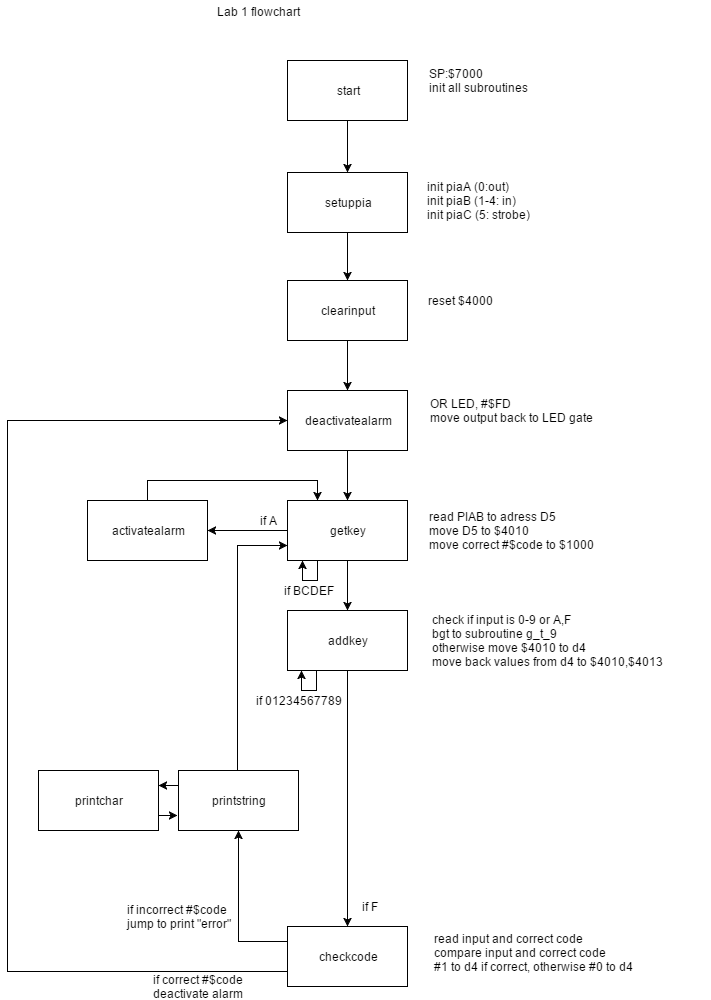

The diagram above was exported from draw.io. Its source (the exported page's mxGraphModel, read from the mxfile embedded in the PNG):
<mxGraphModel dx="1938" dy="418" grid="1" gridSize="10" guides="1" tooltips="1" connect="1" arrows="1" fold="1" page="1" pageScale="1" pageWidth="826" pageHeight="1169" background="#ffffff" math="0" shadow="0">
  <root>
    <mxCell id="0" />
    <mxCell id="1" parent="0" />
    <mxCell id="4" value="&lt;div style=&quot;text-align: left&quot;&gt;&lt;span&gt;SP:$7000&lt;/span&gt;&lt;/div&gt;&lt;div style=&quot;text-align: left&quot;&gt;init all subroutines&lt;/div&gt;" style="text;html=1;strokeColor=none;fillColor=none;align=center;verticalAlign=middle;whiteSpace=wrap;" vertex="1" parent="1">
      <mxGeometry x="320" y="100" width="120" height="20" as="geometry" />
    </mxCell>
    <mxCell id="2" value="Lab 1 flowchart" style="text;html=1;strokeColor=none;fillColor=none;align=center;verticalAlign=middle;whiteSpace=wrap;" vertex="1" parent="1">
      <mxGeometry x="110" y="30" width="100" height="21" as="geometry" />
    </mxCell>
    <mxCell id="8" style="edgeStyle=orthogonalEdgeStyle;rounded=0;html=1;exitX=0.5;exitY=1;jettySize=auto;orthogonalLoop=1;entryX=0.5;entryY=0;" edge="1" parent="1" source="3" target="7">
      <mxGeometry relative="1" as="geometry">
        <mxPoint x="250" y="200" as="targetPoint" />
        <Array as="points" />
      </mxGeometry>
    </mxCell>
    <mxCell id="3" value="start" style="whiteSpace=wrap;html=1;" vertex="1" parent="1">
      <mxGeometry x="190" y="90" width="120" height="60" as="geometry" />
    </mxCell>
    <mxCell id="7" value="setuppia" style="whiteSpace=wrap;html=1;" vertex="1" parent="1">
      <mxGeometry x="190" y="202" width="120" height="60" as="geometry" />
    </mxCell>
    <mxCell id="9" value="&lt;div style=&quot;text-align: left&quot;&gt;init piaA (0:out)&lt;/div&gt;&lt;div style=&quot;text-align: left&quot;&gt;init piaB (1-4: in)&lt;/div&gt;&lt;div style=&quot;text-align: left&quot;&gt;init piaC (5: strobe)&lt;/div&gt;" style="text;html=1;strokeColor=none;fillColor=none;align=center;verticalAlign=middle;whiteSpace=wrap;" vertex="1" parent="1">
      <mxGeometry x="320" y="220" width="120" height="20" as="geometry" />
    </mxCell>
    <mxCell id="14" style="edgeStyle=orthogonalEdgeStyle;rounded=0;html=1;exitX=0.5;exitY=1;jettySize=auto;orthogonalLoop=1;" edge="1" parent="1" source="10" target="13">
      <mxGeometry relative="1" as="geometry" />
    </mxCell>
    <mxCell id="10" value="clearinput" style="whiteSpace=wrap;html=1;" vertex="1" parent="1">
      <mxGeometry x="190" y="310" width="120" height="60" as="geometry" />
    </mxCell>
    <mxCell id="11" style="edgeStyle=orthogonalEdgeStyle;rounded=0;html=1;exitX=0.5;exitY=1;entryX=0.5;entryY=0;jettySize=auto;orthogonalLoop=1;" edge="1" parent="1" source="7" target="10">
      <mxGeometry relative="1" as="geometry">
        <Array as="points" />
      </mxGeometry>
    </mxCell>
    <mxCell id="12" value="&lt;div style=&quot;text-align: left&quot;&gt;reset $4000&lt;/div&gt;" style="text;html=1;strokeColor=none;fillColor=none;align=center;verticalAlign=middle;whiteSpace=wrap;" vertex="1" parent="1">
      <mxGeometry x="302" y="320" width="120" height="20" as="geometry" />
    </mxCell>
    <mxCell id="18" style="edgeStyle=orthogonalEdgeStyle;rounded=0;html=1;exitX=0.5;exitY=1;jettySize=auto;orthogonalLoop=1;" edge="1" parent="1" source="13" target="16">
      <mxGeometry relative="1" as="geometry" />
    </mxCell>
    <mxCell id="13" value="deactivatealarm" style="whiteSpace=wrap;html=1;" vertex="1" parent="1">
      <mxGeometry x="190" y="420" width="120" height="60" as="geometry" />
    </mxCell>
    <mxCell id="15" value="&lt;div style=&quot;text-align: left&quot;&gt;&lt;span&gt;OR LED, #$FD&lt;/span&gt;&lt;/div&gt;&lt;div style=&quot;text-align: left&quot;&gt;move output back to LED gate&lt;/div&gt;" style="text;html=1;strokeColor=none;fillColor=none;align=center;verticalAlign=middle;whiteSpace=wrap;" vertex="1" parent="1">
      <mxGeometry x="313" y="430" width="200" height="20" as="geometry" />
    </mxCell>
    <mxCell id="21" style="edgeStyle=orthogonalEdgeStyle;rounded=0;html=1;exitX=0.5;exitY=1;jettySize=auto;orthogonalLoop=1;" edge="1" parent="1" source="16" target="20">
      <mxGeometry relative="1" as="geometry" />
    </mxCell>
    <mxCell id="37" style="edgeStyle=orthogonalEdgeStyle;rounded=0;html=1;exitX=0;exitY=0.5;jettySize=auto;orthogonalLoop=1;" edge="1" parent="1" source="16" target="27">
      <mxGeometry relative="1" as="geometry" />
    </mxCell>
    <mxCell id="16" value="getkey" style="whiteSpace=wrap;html=1;" vertex="1" parent="1">
      <mxGeometry x="190" y="530" width="120" height="60" as="geometry" />
    </mxCell>
    <mxCell id="19" value="&lt;div style=&quot;text-align: left&quot;&gt;read PIAB to adress D5&lt;/div&gt;&lt;div style=&quot;text-align: left&quot;&gt;move D5 to $4010&lt;/div&gt;&lt;div style=&quot;text-align: left&quot;&gt;move correct #$code to $1000&lt;/div&gt;" style="text;html=1;strokeColor=none;fillColor=none;align=center;verticalAlign=middle;whiteSpace=wrap;" vertex="1" parent="1">
      <mxGeometry x="313" y="550" width="200" height="20" as="geometry" />
    </mxCell>
    <mxCell id="24" style="edgeStyle=orthogonalEdgeStyle;rounded=0;html=1;exitX=0.5;exitY=1;entryX=0.5;entryY=0;jettySize=auto;orthogonalLoop=1;" edge="1" parent="1" source="20" target="23">
      <mxGeometry relative="1" as="geometry" />
    </mxCell>
    <mxCell id="20" value="addkey" style="whiteSpace=wrap;html=1;" vertex="1" parent="1">
      <mxGeometry x="190" y="640" width="120" height="60" as="geometry" />
    </mxCell>
    <mxCell id="22" value="&lt;div style=&quot;text-align: left&quot;&gt;check if input is 0-9 or A,F&lt;/div&gt;&lt;div style=&quot;text-align: left&quot;&gt;bgt to subroutine g_t_9&lt;/div&gt;&lt;div style=&quot;text-align: left&quot;&gt;otherwise move $4010 to d4&lt;/div&gt;&lt;div style=&quot;text-align: left&quot;&gt;move back values from d4 to $4010,$4013&lt;/div&gt;" style="text;html=1;strokeColor=none;fillColor=none;align=center;verticalAlign=middle;whiteSpace=wrap;" vertex="1" parent="1">
      <mxGeometry x="286" y="660" width="327" height="20" as="geometry" />
    </mxCell>
    <mxCell id="35" style="edgeStyle=orthogonalEdgeStyle;rounded=0;html=1;exitX=0;exitY=0.75;entryX=0;entryY=0.5;jettySize=auto;orthogonalLoop=1;" edge="1" parent="1" source="23" target="13">
      <mxGeometry relative="1" as="geometry">
        <Array as="points">
          <mxPoint x="-90" y="1001" />
          <mxPoint x="-90" y="450" />
        </Array>
      </mxGeometry>
    </mxCell>
    <mxCell id="59" style="edgeStyle=orthogonalEdgeStyle;rounded=0;html=1;exitX=0;exitY=0.25;jettySize=auto;orthogonalLoop=1;" edge="1" parent="1" source="23" target="54">
      <mxGeometry relative="1" as="geometry" />
    </mxCell>
    <mxCell id="23" value="checkcode" style="whiteSpace=wrap;html=1;" vertex="1" parent="1">
      <mxGeometry x="190" y="956" width="120" height="60" as="geometry" />
    </mxCell>
    <mxCell id="25" value="&lt;div style=&quot;text-align: left&quot;&gt;read input and correct code&lt;/div&gt;&lt;div style=&quot;text-align: left&quot;&gt;compare input and correct code&lt;/div&gt;&lt;div style=&quot;text-align: left&quot;&gt;#1 to d4 if correct, otherwise&amp;nbsp;&lt;span&gt;#0 to d4&lt;/span&gt;&lt;/div&gt;" style="text;html=1;strokeColor=none;fillColor=none;align=center;verticalAlign=middle;whiteSpace=wrap;" vertex="1" parent="1">
      <mxGeometry x="272" y="972" width="327" height="20" as="geometry" />
    </mxCell>
    <mxCell id="31" style="edgeStyle=orthogonalEdgeStyle;rounded=0;html=1;exitX=0.5;exitY=0;entryX=0.25;entryY=0;jettySize=auto;orthogonalLoop=1;" edge="1" parent="1" source="27" target="16">
      <mxGeometry relative="1" as="geometry" />
    </mxCell>
    <mxCell id="27" value="&lt;div&gt;&lt;span&gt;activatealarm&lt;/span&gt;&lt;br&gt;&lt;/div&gt;" style="whiteSpace=wrap;html=1;" vertex="1" parent="1">
      <mxGeometry x="-10" y="530" width="120" height="60" as="geometry" />
    </mxCell>
    <mxCell id="36" value="if correct #$code&lt;div&gt;deactivate alarm&lt;/div&gt;" style="text;html=1;strokeColor=none;fillColor=none;align=center;verticalAlign=middle;whiteSpace=wrap;" vertex="1" parent="1">
      <mxGeometry x="50" y="1006" width="100" height="20" as="geometry" />
    </mxCell>
    <mxCell id="38" value="if A" style="text;html=1;strokeColor=none;fillColor=none;align=center;verticalAlign=middle;whiteSpace=wrap;" vertex="1" parent="1">
      <mxGeometry x="150" y="540" width="40" height="20" as="geometry" />
    </mxCell>
    <mxCell id="40" value="if BCDEF" style="text;html=1;strokeColor=none;fillColor=none;align=center;verticalAlign=middle;whiteSpace=wrap;" vertex="1" parent="1">
      <mxGeometry x="181" y="610" width="60" height="20" as="geometry" />
    </mxCell>
    <mxCell id="41" style="edgeStyle=orthogonalEdgeStyle;rounded=0;html=1;exitX=0.25;exitY=1;entryX=0.125;entryY=1;jettySize=auto;orthogonalLoop=1;entryPerimeter=0;" edge="1" parent="1" source="16" target="16">
      <mxGeometry relative="1" as="geometry">
        <Array as="points">
          <mxPoint x="220" y="610" />
          <mxPoint x="205" y="610" />
        </Array>
      </mxGeometry>
    </mxCell>
    <mxCell id="44" style="edgeStyle=orthogonalEdgeStyle;rounded=0;html=1;exitX=0.25;exitY=1;entryX=0.125;entryY=1;jettySize=auto;orthogonalLoop=1;entryPerimeter=0;" edge="1" parent="1">
      <mxGeometry x="204" y="700" as="geometry">
        <mxPoint x="219" y="700" as="sourcePoint" />
        <mxPoint x="204" y="700" as="targetPoint" />
        <Array as="points">
          <mxPoint x="219" y="720" />
          <mxPoint x="204" y="720" />
        </Array>
      </mxGeometry>
    </mxCell>
    <mxCell id="45" value="if 01234567789" style="text;html=1;strokeColor=none;fillColor=none;align=center;verticalAlign=middle;whiteSpace=wrap;" vertex="1" parent="1">
      <mxGeometry x="155" y="720" width="91" height="20" as="geometry" />
    </mxCell>
    <mxCell id="46" value="if F" style="text;html=1;strokeColor=none;fillColor=none;align=center;verticalAlign=middle;whiteSpace=wrap;" vertex="1" parent="1">
      <mxGeometry x="252" y="926" width="40" height="20" as="geometry" />
    </mxCell>
    <mxCell id="51" value="&lt;div style=&quot;text-align: left&quot;&gt;&lt;span&gt;if incorrect #$code&lt;/span&gt;&lt;/div&gt;&lt;div style=&quot;text-align: left&quot;&gt;jump to print &quot;error&quot;&lt;/div&gt;" style="text;html=1;strokeColor=none;fillColor=none;align=center;verticalAlign=middle;whiteSpace=wrap;" vertex="1" parent="1">
      <mxGeometry x="26" y="936" width="110" height="20" as="geometry" />
    </mxCell>
    <mxCell id="61" style="edgeStyle=orthogonalEdgeStyle;rounded=0;html=1;exitX=1;exitY=0.75;jettySize=auto;orthogonalLoop=1;" edge="1" parent="1" source="52">
      <mxGeometry relative="1" as="geometry">
        <mxPoint x="80" y="845" as="targetPoint" />
      </mxGeometry>
    </mxCell>
    <mxCell id="52" value="printchar" style="whiteSpace=wrap;html=1;" vertex="1" parent="1">
      <mxGeometry x="-59" y="800" width="120" height="60" as="geometry" />
    </mxCell>
    <mxCell id="57" style="edgeStyle=orthogonalEdgeStyle;rounded=0;html=1;exitX=0.5;exitY=0;jettySize=auto;orthogonalLoop=1;entryX=0;entryY=0.75;" edge="1" parent="1" source="54" target="16">
      <mxGeometry relative="1" as="geometry">
        <mxPoint x="160" y="570" as="targetPoint" />
        <Array as="points">
          <mxPoint x="140" y="800" />
          <mxPoint x="140" y="575" />
        </Array>
      </mxGeometry>
    </mxCell>
    <mxCell id="60" style="edgeStyle=orthogonalEdgeStyle;rounded=0;html=1;exitX=0;exitY=0.25;entryX=1;entryY=0.25;jettySize=auto;orthogonalLoop=1;" edge="1" parent="1" source="54" target="52">
      <mxGeometry relative="1" as="geometry" />
    </mxCell>
    <mxCell id="54" value="printstring" style="whiteSpace=wrap;html=1;" vertex="1" parent="1">
      <mxGeometry x="81" y="800" width="120" height="60" as="geometry" />
    </mxCell>
  </root>
</mxGraphModel>